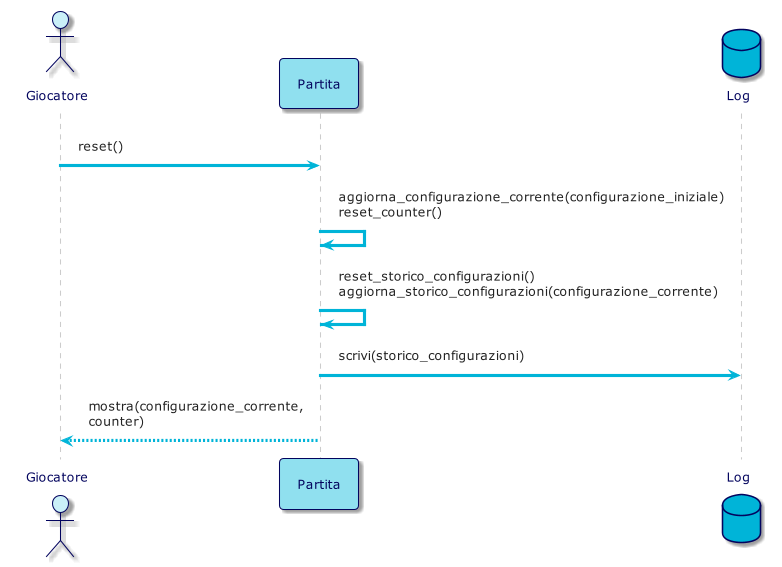

The diagram above was rendered by PlantUML. Its source (embedded in the PNG):
@startuml
!theme materia-outline

skinparam ArrowColor #00B4D8
skinparam ActorBorderColor #03045E
skinparam ActorFontColor #03045E
skinparam ActorBackgroundColor #CAF0F8
skinparam ParticipantFontColor #03045E
skinparam ParticipantBorderColor #03045E
skinparam ParticipantBackgroundColor #90E0EF
skinparam DatabaseBorderColor #03045E
skinparam DatabaseBackgroundColor #00B4D8
skinparam DatabaseFontColor #03045E
skinparam BackgroundColor #FFFFFF

actor Giocatore
participant Partita
database Log

Giocatore -> Partita: reset()

Partita -> Partita: aggiorna_configurazione_corrente(configurazione_iniziale)\nreset_counter()
Partita -> Partita: reset_storico_configurazioni() \naggiorna_storico_configurazioni(configurazione_corrente)
Partita -> Log: scrivi(storico_configurazioni)

Partita --> Giocatore: mostra(configurazione_corrente,\ncounter)

@enduml